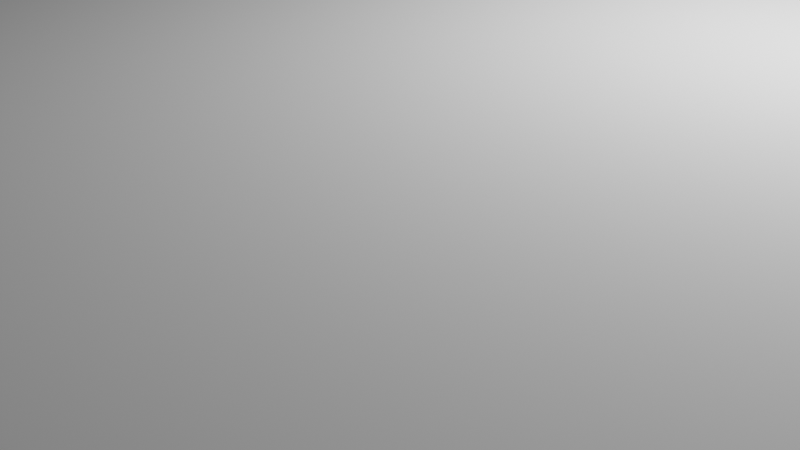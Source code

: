 # Source: UItable.blend  (saved by Blender 3.5.10; exported with 4.5.12 LTS)
import bpy
from mathutils import Matrix  # noqa: F401  (used for matrix-valued properties, if any)

bpy.ops.wm.read_factory_settings(use_empty=True)
scene = bpy.context.scene
scene.name = 'Scene'

# ---- collections
col_collection = bpy.data.collections.new('Collection'); scene.collection.children.link(col_collection)

# ---- world
world_world = bpy.data.worlds.new('World'); scene.world = world_world
world_world.use_nodes = True; world_world.node_tree.nodes.clear()
_N = world_world.node_tree.nodes; _L = world_world.node_tree.links
n0 = _N.new('ShaderNodeOutputWorld'); n0.name = 'World Output'; n0.location = (300, 300)
n1 = _N.new('ShaderNodeBackground'); n1.name = 'Background'; n1.location = (10, 300)
n1.inputs[0].default_value = (0.05088, 0.05088, 0.05088, 1.0)
_L.new(n1.outputs[0], n0.inputs[0])
n0.is_active_output = True
world_world.color = (0.05088, 0.05088, 0.05088)
world_world.use_sun_shadow = False
world_world.sun_shadow_jitter_overblur = 0.0

# ---- cameras
cam_camera = bpy.data.cameras.new('Camera')
cam_camera.clip_end = 100.0
cam_camera.ortho_scale = 7.314

# ---- lights
light_light = bpy.data.lights.new('Light', 'POINT')
light_light.transmission_factor = 0.0
light_light.energy = 1000.0
light_light.shadow_soft_size = 0.1
light_light.shadow_maximum_resolution = 0.006
light_light.use_absolute_resolution = True

# ---- meshes
me_table01 = bpy.data.meshes.new('table01')
me_table01.from_pydata([(-75.0, -35.0, -5.0), (-75.0, 35.0, 5.0), (-75.0, 35.0, -5.0), (-75.0, -35.0, 5.0), (-56.5, -46.42, 5.0), (-58.07, -46.42, 5.0), (-56.5, -46.5, 5.0), (56.5, 46.5, 5.0), (60.0, 49.92, 5.0), (60.0, 50.0, 5.0), (58.07, 46.42, 5.0), (-56.5, 46.5, 5.0), (-58.07, 46.42, 5.0), (-56.5, 46.42, 5.0), (-60.0, 50.0, 5.0), (-60.0, 49.92, 5.0), (-61.14, 45.77, 5.0), (-61.57, 49.92, 5.0), (-64.64, 49.27, 5.0), (-64.0, 44.49, 5.0), (-67.5, 47.99, 5.0), (-66.54, 42.65, 5.0), (-70.04, 46.15, 5.0), (-72.14, 43.82, 5.0), (-68.64, 40.32, 5.0), (-73.7, 41.1, 5.0), (-70.2, 37.6, 5.0), (-74.67, 38.12, 5.0), (-71.17, 34.62, 5.0), (71.17, 34.62, 5.0), (75.0, 35.0, 5.0), (74.67, 38.12, 5.0), (71.5, 31.5, 5.0), (75.0, -35.0, 5.0), (70.2, 37.6, 5.0), (73.7, 41.1, 5.0), (71.5, -31.5, 5.0), (68.64, 40.32, 5.0), (72.14, 43.82, 5.0), (71.17, -34.62, 5.0), (74.67, -38.12, 5.0), (66.54, 42.65, 5.0), (70.04, 46.15, 5.0), (67.5, 47.99, 5.0), (64.0, 44.49, 5.0), (64.64, 49.27, 5.0), (61.14, 45.77, 5.0), (61.57, 49.92, 5.0), (70.2, -37.6, 5.0), (73.7, -41.1, 5.0), (68.64, -40.32, 5.0), (72.14, -43.82, 5.0), (66.54, -42.65, 5.0), (70.04, -46.15, 5.0), (67.5, -47.99, 5.0), (64.0, -44.49, 5.0), (64.64, -49.27, 5.0), (61.14, -45.77, 5.0), (61.57, -49.92, 5.0), (60.0, -49.92, 5.0), (58.07, -46.42, 5.0), (56.5, -46.5, 5.0), (56.5, -46.42, 5.0), (60.0, -50.0, 5.0), (-60.0, -49.92, 5.0), (-60.0, -50.0, 5.0), (56.5, 46.42, 5.0), (-61.14, -45.77, 5.0), (-61.57, -49.92, 5.0), (-64.64, -49.27, 5.0), (-64.0, -44.49, 5.0), (-67.5, -47.99, 5.0), (-66.54, -42.65, 5.0), (-72.14, -43.82, 5.0), (-68.64, -40.32, 5.0), (-70.04, -46.15, 5.0), (-73.7, -41.1, 5.0), (-70.2, -37.6, 5.0), (-74.67, -38.12, 5.0), (-71.17, -34.62, 5.0), (-71.5, -31.5, 5.0), (-71.5, 31.5, 5.0), (75.0, 35.0, -5.0), (75.0, -35.0, -5.0), (-64.64, -49.27, -5.0), (-60.0, -49.92, -5.0), (-61.57, -49.92, -5.0), (-60.0, 49.92, -5.0), (-67.5, -47.99, -5.0), (-67.5, 47.99, -5.0), (-70.04, -46.15, -5.0), (-64.64, 49.27, -5.0), (-61.57, 49.92, -5.0), (-72.14, -43.82, -5.0), (-73.7, -41.1, -5.0), (-70.04, 46.15, -5.0), (-74.67, -38.12, -5.0), (-72.14, 43.82, -5.0), (-73.7, 41.1, -5.0), (-74.67, 38.12, -5.0), (60.0, -49.92, -5.0), (60.0, -50.0, -5.0), (60.0, 49.92, -5.0), (-60.0, -50.0, -5.0), (60.0, 50.0, -5.0), (-60.0, 50.0, -5.0), (74.67, -38.12, -5.0), (73.7, -41.1, -5.0), (72.14, -43.82, -5.0), (74.67, 38.12, -5.0), (70.04, -46.15, -5.0), (73.7, 41.1, -5.0), (67.5, -47.99, -5.0), (72.14, 43.82, -5.0), (64.64, -49.27, -5.0), (70.04, 46.15, -5.0), (61.57, -49.92, -5.0), (67.5, 47.99, -5.0), (64.64, 49.27, -5.0), (61.57, 49.92, -5.0), (-71.5, 31.5, 2.5), (-71.5, -31.5, 2.5), (71.5, -31.5, 2.5), (71.5, 31.5, 2.5), (-61.14, 45.77, 2.5), (-56.5, 46.42, 2.5), (-58.07, 46.42, 2.5), (-56.5, -46.42, 2.5), (-64.0, 44.49, 2.5), (-64.0, -44.49, 2.5), (-66.54, 42.65, 2.5), (-61.14, -45.77, 2.5), (-58.07, -46.42, 2.5), (-68.64, 40.32, 2.5), (-70.2, 37.6, 2.5), (-66.54, -42.65, 2.5), (-71.17, 34.62, 2.5), (-68.64, -40.32, 2.5), (-70.2, -37.6, 2.5), (-71.17, -34.62, 2.5), (56.5, 46.42, 2.5), (56.5, 46.5, 2.5), (56.5, -46.42, 2.5), (-56.5, 46.5, 2.5), (56.5, -46.5, 2.5), (-56.5, -46.5, 2.5), (71.17, 34.62, 2.5), (70.2, 37.6, 2.5), (68.64, 40.32, 2.5), (71.17, -34.62, 2.5), (66.54, 42.65, 2.5), (70.2, -37.6, 2.5), (64.0, 44.49, 2.5), (68.64, -40.32, 2.5), (61.14, 45.77, 2.5), (66.54, -42.65, 2.5), (58.07, 46.42, 2.5), (64.0, -44.49, 2.5), (61.14, -45.77, 2.5), (58.07, -46.42, 2.5)], [], [(0, 1, 2), (1, 0, 3), (4, 5, 6), (7, 8, 9), (8, 7, 10), (9, 11, 7), (11, 12, 13), (14, 11, 9), (15, 11, 14), (11, 15, 12), (15, 16, 12), (17, 16, 15), (18, 16, 17), (16, 18, 19), (20, 19, 18), (19, 20, 21), (22, 21, 20), (23, 21, 22), (21, 23, 24), (25, 24, 23), (24, 25, 26), (26, 27, 28), (27, 26, 25), (29, 30, 31), (30, 32, 33), (34, 31, 35), (36, 33, 32), (37, 35, 38), (39, 33, 36), (33, 39, 40), (30, 29, 32), (31, 34, 29), (41, 38, 42), (35, 37, 34), (41, 42, 43), (38, 41, 37), (44, 43, 45), (43, 44, 41), (46, 45, 47), (45, 46, 44), (8, 46, 47), (46, 8, 10), (48, 40, 39), (40, 48, 49), (50, 49, 48), (49, 50, 51), (52, 51, 50), (51, 52, 53), (53, 52, 54), (55, 54, 52), (54, 55, 56), (57, 56, 55), (56, 57, 58), (57, 59, 58), (60, 59, 57), (61, 59, 60), (61, 60, 62), (59, 61, 63), (6, 63, 61), (64, 6, 5), (65, 6, 64), (6, 65, 63), (10, 7, 66), (67, 64, 5), (67, 68, 64), (69, 67, 70), (67, 69, 68), (71, 70, 72), (70, 71, 69), (73, 72, 74), (72, 75, 71), (76, 74, 77), (78, 77, 79), (3, 79, 80), (72, 73, 75), (81, 1, 80), (1, 28, 27), (3, 80, 1), (28, 1, 81), (79, 3, 78), (74, 76, 73), (77, 78, 76), (33, 82, 30), (82, 33, 83), (84, 85, 86), (85, 0, 87), (88, 85, 84), (2, 87, 0), (85, 88, 0), (89, 87, 2), (0, 88, 90), (87, 91, 92), (0, 90, 93), (87, 89, 91), (0, 93, 94), (89, 2, 95), (0, 94, 96), (95, 2, 97), (97, 2, 98), (98, 2, 99), (85, 100, 101), (100, 85, 102), (85, 101, 103), (87, 102, 85), (102, 87, 104), (104, 87, 105), (100, 83, 106), (83, 100, 82), (100, 106, 107), (102, 82, 100), (100, 107, 108), (82, 102, 109), (100, 108, 110), (109, 102, 111), (100, 110, 112), (111, 102, 113), (100, 112, 114), (113, 102, 115), (100, 114, 116), (115, 102, 117), (117, 102, 118), (118, 102, 119), (103, 64, 85), (64, 103, 65), (87, 14, 105), (14, 87, 15), (63, 100, 59), (100, 63, 101), (8, 104, 9), (104, 8, 102), (104, 14, 9), (14, 104, 105), (103, 63, 65), (63, 103, 101), (30, 109, 31), (109, 30, 82), (115, 43, 42), (43, 115, 117), (35, 113, 38), (113, 35, 111), (31, 111, 35), (111, 31, 109), (38, 115, 42), (115, 38, 113), (118, 47, 45), (47, 118, 119), (119, 8, 47), (8, 119, 102), (117, 45, 43), (45, 117, 118), (40, 83, 33), (83, 40, 106), (51, 107, 49), (107, 51, 108), (100, 58, 59), (58, 100, 116), (53, 108, 51), (108, 53, 110), (114, 54, 56), (54, 114, 112), (49, 106, 40), (106, 49, 107), (116, 56, 58), (56, 116, 114), (112, 53, 54), (53, 112, 110), (92, 18, 17), (18, 92, 91), (98, 23, 97), (23, 98, 25), (87, 17, 15), (17, 87, 92), (2, 27, 99), (27, 2, 1), (97, 22, 95), (22, 97, 23), (91, 20, 18), (20, 91, 89), (89, 22, 20), (22, 89, 95), (99, 25, 98), (25, 99, 27), (86, 64, 68), (64, 86, 85), (90, 71, 75), (71, 90, 88), (93, 76, 94), (76, 93, 73), (90, 73, 93), (73, 90, 75), (84, 68, 69), (68, 84, 86), (94, 78, 96), (78, 94, 76), (96, 3, 0), (3, 96, 78), (88, 69, 71), (69, 88, 84), (80, 120, 81), (120, 80, 121), (122, 32, 123), (32, 122, 36), (124, 125, 126), (125, 120, 127), (128, 125, 124), (121, 127, 120), (125, 128, 120), (129, 127, 121), (120, 128, 130), (127, 131, 132), (120, 130, 133), (127, 129, 131), (120, 133, 134), (129, 121, 135), (120, 134, 136), (135, 121, 137), (137, 121, 138), (138, 121, 139), (125, 140, 141), (140, 125, 142), (125, 141, 143), (127, 142, 125), (142, 127, 144), (144, 127, 145), (140, 123, 146), (123, 140, 122), (140, 146, 147), (142, 122, 140), (140, 147, 148), (122, 142, 149), (140, 148, 150), (149, 142, 151), (140, 150, 152), (151, 142, 153), (140, 152, 154), (153, 142, 155), (140, 154, 156), (155, 142, 157), (157, 142, 158), (158, 142, 159), (6, 127, 4), (127, 6, 145), (13, 143, 11), (143, 13, 125), (144, 62, 142), (62, 144, 61), (140, 7, 141), (7, 140, 66), (143, 7, 11), (7, 143, 141), (144, 6, 61), (6, 144, 145), (123, 29, 146), (29, 123, 32), (152, 41, 44), (41, 152, 150), (147, 37, 148), (37, 147, 34), (146, 34, 147), (34, 146, 29), (148, 41, 150), (41, 148, 37), (156, 46, 10), (46, 156, 154), (140, 10, 66), (10, 140, 156), (154, 44, 46), (44, 154, 152), (158, 60, 57), (60, 158, 159), (149, 36, 122), (36, 149, 39), (155, 50, 153), (50, 155, 52), (153, 48, 151), (48, 153, 50), (157, 57, 55), (57, 157, 158), (151, 39, 149), (39, 151, 48), (159, 62, 60), (62, 159, 142), (155, 55, 52), (55, 155, 157), (81, 136, 28), (136, 81, 120), (126, 13, 12), (13, 126, 125), (130, 19, 21), (19, 130, 128), (124, 12, 16), (12, 124, 126), (26, 133, 24), (133, 26, 134), (24, 130, 21), (130, 24, 133), (28, 134, 26), (134, 28, 136), (128, 16, 19), (16, 128, 124), (127, 5, 4), (5, 127, 132), (129, 72, 70), (72, 129, 135), (74, 138, 77), (138, 74, 137), (72, 137, 74), (137, 72, 135), (132, 67, 5), (67, 132, 131), (77, 139, 79), (139, 77, 138), (79, 121, 80), (121, 79, 139), (131, 70, 67), (70, 131, 129)])
me_table01.update()

# ---- objects
ob_light = bpy.data.objects.new('Light', light_light)
ob_camera = bpy.data.objects.new('Camera', cam_camera)
ob_table01 = bpy.data.objects.new('table01', me_table01)

# ---- transforms, parenting, visibility, modifiers, constraints
ob_light.location = (4.076, 1.005, 5.904)
ob_light.rotation_euler = (0.6503, 0.05522, 1.866)
ob_light.lock_rotations_4d = False
ob_light.empty_display_type = 'ARROWS'
ob_light.color = (0.0, 0.0, 0.0, 0.0)
ob_light.lineart.crease_threshold = 0.0
ob_camera.location = (7.359, -6.926, 4.958)
ob_camera.rotation_euler = (1.109, 0.0, 0.8149)
ob_camera.lock_rotations_4d = False
ob_camera.empty_display_type = 'ARROWS'
ob_camera.color = (0.0, 0.0, 0.0, 0.0)
ob_camera.display_type = 'WIRE'
ob_camera.lineart.crease_threshold = 0.0
ob_table01.location = (0.0, 0.0, 0.0)

# ---- collection membership
col_collection.objects.link(ob_light)
col_collection.objects.link(ob_camera)
col_collection.objects.link(ob_table01)

# ---- scene / render settings (as saved in the file)
scene.camera = ob_camera
scene.frame_start = 1; scene.frame_end = 250; scene.frame_set(1)
scene.render.engine = 'BLENDER_EEVEE_NEXT'
scene.cycles.sampling_pattern = 'TABULATED_SOBOL'
scene.view_settings.view_transform = 'Filmic'
bpy.context.view_layer.update()
